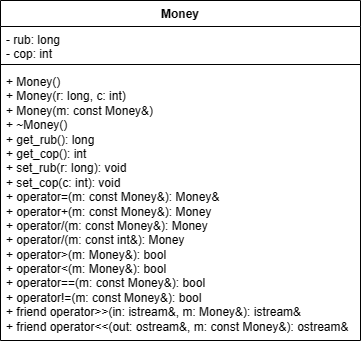

The diagram above was exported from draw.io. Its source (the exported page's mxGraphModel, read from the mxfile embedded in the PNG):
<mxGraphModel dx="1195" dy="1415" grid="1" gridSize="10" guides="1" tooltips="1" connect="1" arrows="1" fold="1" page="1" pageScale="1" pageWidth="827" pageHeight="1169" math="0" shadow="0">
  <root>
    <mxCell id="0" />
    <mxCell id="1" parent="0" />
    <mxCell id="QMRRJ-_VapNPZtffl1zi-1" value="Money" style="swimlane;fontStyle=1;align=center;verticalAlign=top;childLayout=stackLayout;horizontal=1;startSize=26;horizontalStack=0;resizeParent=1;resizeParentMax=0;resizeLast=0;collapsible=1;marginBottom=0;whiteSpace=wrap;html=1;" vertex="1" parent="1">
      <mxGeometry x="40" y="80" width="360" height="340" as="geometry" />
    </mxCell>
    <mxCell id="QMRRJ-_VapNPZtffl1zi-2" value="- rub: long&lt;br&gt;- cop: int" style="text;strokeColor=none;fillColor=none;align=left;verticalAlign=top;spacingLeft=4;spacingRight=4;overflow=hidden;rotatable=0;points=[[0,0.5],[1,0.5]];portConstraint=eastwest;whiteSpace=wrap;html=1;" vertex="1" parent="QMRRJ-_VapNPZtffl1zi-1">
      <mxGeometry y="26" width="360" height="34" as="geometry" />
    </mxCell>
    <mxCell id="QMRRJ-_VapNPZtffl1zi-3" value="" style="line;strokeWidth=1;fillColor=none;align=left;verticalAlign=middle;spacingTop=-1;spacingLeft=3;spacingRight=3;rotatable=0;labelPosition=right;points=[];portConstraint=eastwest;strokeColor=inherit;" vertex="1" parent="QMRRJ-_VapNPZtffl1zi-1">
      <mxGeometry y="60" width="360" height="8" as="geometry" />
    </mxCell>
    <mxCell id="QMRRJ-_VapNPZtffl1zi-4" value="&lt;div&gt;+ Money()&lt;/div&gt;&lt;div&gt;&lt;span style=&quot;background-color: initial;&quot;&gt;+ Money(r: long, c: int)&lt;/span&gt;&lt;/div&gt;&lt;div&gt;&lt;span style=&quot;&quot;&gt;&lt;/span&gt;&lt;/div&gt;&lt;div&gt;&lt;span style=&quot;&quot;&gt;+ Money(m: const Money&amp;amp;)&lt;/span&gt;&lt;/div&gt;&lt;div&gt;&lt;span style=&quot;&quot;&gt;+ ~Money()&lt;/span&gt;&lt;/div&gt;&lt;div&gt;&lt;div&gt;+ get_rub(): long&lt;/div&gt;&lt;div&gt;&lt;span style=&quot;&quot;&gt;+ &lt;/span&gt;get_cop(): int&lt;/div&gt;&lt;div&gt;+ set_rub(r: long): void&lt;/div&gt;&lt;div&gt;+ set_cop(c: int): void&lt;/div&gt;&lt;/div&gt;&lt;div&gt;&lt;span style=&quot;background-color: initial;&quot;&gt;+ operator=(m: const Money&amp;amp;): Money&amp;amp;&lt;/span&gt;&lt;/div&gt;&lt;div&gt;&lt;span style=&quot;&quot;&gt;+ operator+(m: const Money&amp;amp;): Money&lt;/span&gt;&lt;/div&gt;&lt;div&gt;&lt;div&gt;+ operator/(m: const Money&amp;amp;): Money&lt;/div&gt;&lt;div&gt;&lt;span style=&quot;&quot;&gt;+ &lt;/span&gt;operator/(m: const int&amp;amp;): Money&lt;/div&gt;&lt;/div&gt;&lt;div&gt;&lt;span style=&quot;&quot;&gt;+ operator&amp;gt;(m: Money&amp;amp;): bool&lt;/span&gt;&lt;/div&gt;&lt;div&gt;&lt;span style=&quot;&quot;&gt;+ operator&amp;lt;(m: Money&amp;amp;): bool&lt;/span&gt;&lt;/div&gt;&lt;div&gt;&lt;span style=&quot;&quot;&gt;+ operator==(m: const Money&amp;amp;): bool&lt;/span&gt;&lt;/div&gt;&lt;div&gt;+ operator!=(m: const Money&amp;amp;): bool&lt;span style=&quot;&quot;&gt;&lt;br&gt;&lt;/span&gt;&lt;/div&gt;&lt;div&gt;&lt;span style=&quot;&quot;&gt;+ friend operator&amp;gt;&amp;gt;(in: istream&amp;amp;, m: Money&amp;amp;): istream&amp;amp;&lt;/span&gt;&lt;/div&gt;&lt;div&gt;&lt;span style=&quot;&quot;&gt;+ friend operator&amp;lt;&amp;lt;(out: ostream&amp;amp;, m: const Money&amp;amp;): ostream&amp;amp;&lt;/span&gt;&lt;/div&gt;" style="text;strokeColor=none;fillColor=none;align=left;verticalAlign=top;spacingLeft=4;spacingRight=4;overflow=hidden;rotatable=0;points=[[0,0.5],[1,0.5]];portConstraint=eastwest;whiteSpace=wrap;html=1;" vertex="1" parent="QMRRJ-_VapNPZtffl1zi-1">
      <mxGeometry y="68" width="360" height="272" as="geometry" />
    </mxCell>
  </root>
</mxGraphModel>